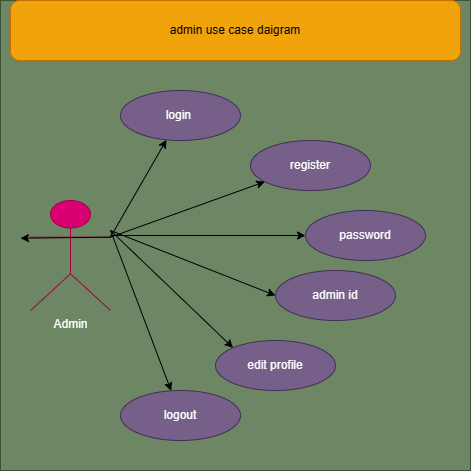

The diagram above was exported from draw.io. Its source (the exported page's mxGraphModel, read from the mxfile embedded in the PNG):
<mxGraphModel dx="872" dy="481" grid="1" gridSize="10" guides="1" tooltips="1" connect="1" arrows="1" fold="1" page="1" pageScale="1" pageWidth="850" pageHeight="1100" math="0" shadow="0">
  <root>
    <mxCell id="0" />
    <mxCell id="1" parent="0" />
    <mxCell id="_ek6ENAcGfy26E0RUtaB-19" value="" style="whiteSpace=wrap;html=1;aspect=fixed;fillColor=#6d8764;fontColor=#ffffff;strokeColor=#3A5431;" vertex="1" parent="1">
      <mxGeometry x="160" y="10" width="470" height="470" as="geometry" />
    </mxCell>
    <mxCell id="_ek6ENAcGfy26E0RUtaB-20" value="Admin" style="shape=umlActor;verticalLabelPosition=bottom;verticalAlign=top;html=1;outlineConnect=0;fillColor=#d80073;strokeColor=#A50040;fontColor=#ffffff;" vertex="1" parent="1">
      <mxGeometry x="190" y="210" width="80" height="110" as="geometry" />
    </mxCell>
    <mxCell id="_ek6ENAcGfy26E0RUtaB-21" value="register" style="ellipse;whiteSpace=wrap;html=1;fillColor=#76608a;fontColor=#ffffff;strokeColor=#432D57;" vertex="1" parent="1">
      <mxGeometry x="410" y="150" width="120" height="50" as="geometry" />
    </mxCell>
    <mxCell id="_ek6ENAcGfy26E0RUtaB-22" value="password" style="ellipse;whiteSpace=wrap;html=1;fillColor=#76608a;fontColor=#ffffff;strokeColor=#432D57;" vertex="1" parent="1">
      <mxGeometry x="465" y="220" width="120" height="50" as="geometry" />
    </mxCell>
    <mxCell id="_ek6ENAcGfy26E0RUtaB-23" value="admin id" style="ellipse;whiteSpace=wrap;html=1;fillColor=#76608a;fontColor=#ffffff;strokeColor=#432D57;" vertex="1" parent="1">
      <mxGeometry x="435" y="280" width="120" height="50" as="geometry" />
    </mxCell>
    <mxCell id="_ek6ENAcGfy26E0RUtaB-24" value="edit profile" style="ellipse;whiteSpace=wrap;html=1;fillColor=#76608a;fontColor=#ffffff;strokeColor=#432D57;" vertex="1" parent="1">
      <mxGeometry x="375" y="350" width="120" height="50" as="geometry" />
    </mxCell>
    <mxCell id="_ek6ENAcGfy26E0RUtaB-25" value="logout" style="ellipse;whiteSpace=wrap;html=1;fillColor=#76608a;fontColor=#ffffff;strokeColor=#432D57;" vertex="1" parent="1">
      <mxGeometry x="280" y="400" width="120" height="50" as="geometry" />
    </mxCell>
    <mxCell id="_ek6ENAcGfy26E0RUtaB-26" value="" style="endArrow=classic;html=1;rounded=0;exitX=1;exitY=0.3333333333333333;exitDx=0;exitDy=0;exitPerimeter=0;" edge="1" parent="1" source="_ek6ENAcGfy26E0RUtaB-20" target="_ek6ENAcGfy26E0RUtaB-21">
      <mxGeometry width="50" height="50" relative="1" as="geometry">
        <mxPoint x="270" y="250" as="sourcePoint" />
        <mxPoint x="460" y="220" as="targetPoint" />
      </mxGeometry>
    </mxCell>
    <mxCell id="_ek6ENAcGfy26E0RUtaB-27" value="" style="endArrow=classic;html=1;rounded=0;exitX=1;exitY=0.3333333333333333;exitDx=0;exitDy=0;exitPerimeter=0;" edge="1" parent="1" source="_ek6ENAcGfy26E0RUtaB-20">
      <mxGeometry width="50" height="50" relative="1" as="geometry">
        <mxPoint x="270" y="247" as="sourcePoint" />
        <mxPoint x="180" y="247.7011494252872" as="targetPoint" />
      </mxGeometry>
    </mxCell>
    <mxCell id="_ek6ENAcGfy26E0RUtaB-28" value="login&amp;nbsp;" style="ellipse;whiteSpace=wrap;html=1;fillColor=#76608a;fontColor=#ffffff;strokeColor=#432D57;" vertex="1" parent="1">
      <mxGeometry x="280" y="100" width="120" height="50" as="geometry" />
    </mxCell>
    <mxCell id="_ek6ENAcGfy26E0RUtaB-29" value="" style="endArrow=classic;html=1;rounded=0;exitX=1;exitY=0.3333333333333333;exitDx=0;exitDy=0;exitPerimeter=0;" edge="1" parent="1" source="_ek6ENAcGfy26E0RUtaB-20" target="_ek6ENAcGfy26E0RUtaB-28">
      <mxGeometry width="50" height="50" relative="1" as="geometry">
        <mxPoint x="410" y="270" as="sourcePoint" />
        <mxPoint x="460" y="220" as="targetPoint" />
      </mxGeometry>
    </mxCell>
    <mxCell id="_ek6ENAcGfy26E0RUtaB-30" value="" style="endArrow=classic;html=1;rounded=0;entryX=0;entryY=0.5;entryDx=0;entryDy=0;" edge="1" parent="1" target="_ek6ENAcGfy26E0RUtaB-22">
      <mxGeometry width="50" height="50" relative="1" as="geometry">
        <mxPoint x="270" y="245" as="sourcePoint" />
        <mxPoint x="460" y="220" as="targetPoint" />
      </mxGeometry>
    </mxCell>
    <mxCell id="_ek6ENAcGfy26E0RUtaB-32" value="" style="endArrow=classic;html=1;rounded=0;entryX=0;entryY=0;entryDx=0;entryDy=0;" edge="1" parent="1" target="_ek6ENAcGfy26E0RUtaB-24">
      <mxGeometry width="50" height="50" relative="1" as="geometry">
        <mxPoint x="270" y="240" as="sourcePoint" />
        <mxPoint x="450" y="240" as="targetPoint" />
      </mxGeometry>
    </mxCell>
    <mxCell id="_ek6ENAcGfy26E0RUtaB-33" value="" style="endArrow=classic;html=1;rounded=0;entryX=0;entryY=0.5;entryDx=0;entryDy=0;" edge="1" parent="1" target="_ek6ENAcGfy26E0RUtaB-23">
      <mxGeometry width="50" height="50" relative="1" as="geometry">
        <mxPoint x="270" y="240" as="sourcePoint" />
        <mxPoint x="450" y="240" as="targetPoint" />
      </mxGeometry>
    </mxCell>
    <mxCell id="_ek6ENAcGfy26E0RUtaB-34" value="" style="endArrow=classic;html=1;rounded=0;" edge="1" parent="1" target="_ek6ENAcGfy26E0RUtaB-25">
      <mxGeometry width="50" height="50" relative="1" as="geometry">
        <mxPoint x="270" y="240" as="sourcePoint" />
        <mxPoint x="450" y="240" as="targetPoint" />
      </mxGeometry>
    </mxCell>
    <mxCell id="_ek6ENAcGfy26E0RUtaB-35" value="admin use case daigram" style="rounded=1;whiteSpace=wrap;html=1;fillColor=#f0a30a;fontColor=#000000;strokeColor=#BD7000;" vertex="1" parent="1">
      <mxGeometry x="170" y="10" width="450" height="60" as="geometry" />
    </mxCell>
  </root>
</mxGraphModel>